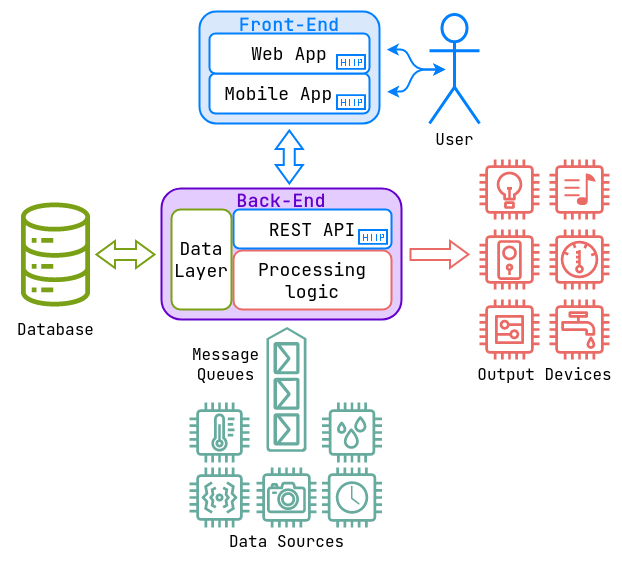

The diagram above was exported from draw.io. Its source (the exported page's mxGraphModel, read from the mxfile embedded in the PNG):
<mxGraphModel dx="851" dy="503" grid="1" gridSize="10" guides="1" tooltips="1" connect="1" arrows="1" fold="1" page="1" pageScale="1" pageWidth="850" pageHeight="1100" math="0" shadow="0">
  <root>
    <mxCell id="0" />
    <mxCell id="1" parent="0" />
    <mxCell id="4w2omp_RsOo7fkGFhtTQ-23" value="&lt;div style=&quot;font-size: 18px;&quot;&gt;&lt;font color=&quot;#6600cc&quot;&gt;&lt;b&gt;Back-End&lt;/b&gt;&lt;/font&gt;&lt;/div&gt;&lt;div style=&quot;font-size: 18px;&quot;&gt;&lt;font color=&quot;#6600cc&quot;&gt;&lt;br&gt;&lt;/font&gt;&lt;/div&gt;&lt;div style=&quot;font-size: 18px;&quot;&gt;&lt;font color=&quot;#6600cc&quot;&gt;&lt;br&gt;&lt;/font&gt;&lt;/div&gt;&lt;div style=&quot;font-size: 18px;&quot;&gt;&lt;font color=&quot;#6600cc&quot;&gt;&lt;br&gt;&lt;/font&gt;&lt;/div&gt;&lt;div style=&quot;font-size: 18px;&quot;&gt;&lt;font color=&quot;#6600cc&quot;&gt;&lt;br&gt;&lt;/font&gt;&lt;/div&gt;&lt;div style=&quot;font-size: 18px;&quot;&gt;&lt;font color=&quot;#6600cc&quot;&gt;&lt;br style=&quot;font-size: 18px;&quot;&gt;&lt;/font&gt;&lt;/div&gt;" style="rounded=1;whiteSpace=wrap;html=1;fillColor=#E5CCFF;strokeColor=#6600CC;strokeWidth=2;labelBackgroundColor=none;fontStyle=0;fontSize=18;fontFamily=JetBrains Mono;fontSource=https%3A%2F%2Ffonts.googleapis.com%2Fcss%3Ffamily%3DJetBrains%2BMono;" vertex="1" parent="1">
      <mxGeometry x="222" y="289" width="240" height="131" as="geometry" />
    </mxCell>
    <mxCell id="4w2omp_RsOo7fkGFhtTQ-3" value="&lt;font color=&quot;#000000&quot;&gt;Processing logic&lt;/font&gt;" style="rounded=1;whiteSpace=wrap;html=1;fillColor=default;strokeColor=#EA6B66;strokeWidth=2;fontColor=#7AA116;labelBackgroundColor=none;fontStyle=0;fontSize=18;gradientColor=none;gradientDirection=radial;fontFamily=JetBrains Mono;fontSource=https%3A%2F%2Ffonts.googleapis.com%2Fcss%3Ffamily%3DJetBrains%2BMono;" vertex="1" parent="1">
      <mxGeometry x="294" y="351" width="158" height="59" as="geometry" />
    </mxCell>
    <mxCell id="4w2omp_RsOo7fkGFhtTQ-4" value="&lt;div style=&quot;font-size: 13px;&quot;&gt;&lt;font style=&quot;font-size: 16px;&quot;&gt;User&lt;/font&gt;&lt;/div&gt;" style="shape=umlActor;verticalLabelPosition=bottom;verticalAlign=top;html=1;outlineConnect=0;strokeColor=#007FFF;strokeWidth=3;fontFamily=JetBrains Mono;fontSource=https%3A%2F%2Ffonts.googleapis.com%2Fcss%3Ffamily%3DJetBrains%2BMono;" vertex="1" parent="1">
      <mxGeometry x="490" y="115" width="50" height="109" as="geometry" />
    </mxCell>
    <mxCell id="4w2omp_RsOo7fkGFhtTQ-5" value="" style="sketch=0;outlineConnect=0;fontColor=#232F3E;gradientColor=none;fillColor=#67AB9F;strokeColor=none;dashed=0;verticalLabelPosition=bottom;verticalAlign=top;align=center;html=1;fontSize=12;fontStyle=0;aspect=fixed;pointerEvents=1;shape=mxgraph.aws4.iot_thing_humidity_sensor;fontFamily=JetBrains Mono;fontSource=https%3A%2F%2Ffonts.googleapis.com%2Fcss%3Ffamily%3DJetBrains%2BMono;" vertex="1" parent="1">
      <mxGeometry x="382.5" y="503" width="60" height="60" as="geometry" />
    </mxCell>
    <mxCell id="4w2omp_RsOo7fkGFhtTQ-6" value="" style="sketch=0;outlineConnect=0;fontColor=#232F3E;gradientColor=none;fillColor=#67AB9F;strokeColor=none;dashed=0;verticalLabelPosition=bottom;verticalAlign=top;align=center;html=1;fontSize=12;fontStyle=0;aspect=fixed;pointerEvents=1;shape=mxgraph.aws4.iot_thing_temperature_sensor;fontFamily=JetBrains Mono;fontSource=https%3A%2F%2Ffonts.googleapis.com%2Fcss%3Ffamily%3DJetBrains%2BMono;" vertex="1" parent="1">
      <mxGeometry x="250" y="503" width="60" height="60" as="geometry" />
    </mxCell>
    <mxCell id="4w2omp_RsOo7fkGFhtTQ-7" value="" style="sketch=0;outlineConnect=0;fontColor=#232F3E;gradientColor=none;fillColor=#67AB9F;strokeColor=none;dashed=0;verticalLabelPosition=bottom;verticalAlign=top;align=center;html=1;fontSize=12;fontStyle=0;aspect=fixed;pointerEvents=1;shape=mxgraph.aws4.iot_thing_vibration_sensor;fontFamily=JetBrains Mono;fontSource=https%3A%2F%2Ffonts.googleapis.com%2Fcss%3Ffamily%3DJetBrains%2BMono;" vertex="1" parent="1">
      <mxGeometry x="250" y="568" width="60" height="60" as="geometry" />
    </mxCell>
    <mxCell id="4w2omp_RsOo7fkGFhtTQ-10" value="" style="sketch=0;outlineConnect=0;fontColor=#232F3E;gradientColor=none;fillColor=#67AB9F;strokeColor=none;dashed=0;verticalLabelPosition=bottom;verticalAlign=top;align=center;html=1;fontSize=12;fontStyle=0;aspect=fixed;pointerEvents=1;shape=mxgraph.aws4.camera;fontFamily=JetBrains Mono;fontSource=https%3A%2F%2Ffonts.googleapis.com%2Fcss%3Ffamily%3DJetBrains%2BMono;" vertex="1" parent="1">
      <mxGeometry x="317" y="568" width="60" height="60" as="geometry" />
    </mxCell>
    <mxCell id="4w2omp_RsOo7fkGFhtTQ-11" value="" style="sketch=0;outlineConnect=0;fontColor=#232F3E;gradientColor=none;fillColor=#EA6B66;strokeColor=none;dashed=0;verticalLabelPosition=bottom;verticalAlign=top;align=center;html=1;fontSize=12;fontStyle=0;aspect=fixed;pointerEvents=1;shape=mxgraph.aws4.door_lock;fontFamily=JetBrains Mono;fontSource=https%3A%2F%2Ffonts.googleapis.com%2Fcss%3Ffamily%3DJetBrains%2BMono;" vertex="1" parent="1">
      <mxGeometry x="540" y="330" width="60" height="60" as="geometry" />
    </mxCell>
    <mxCell id="4w2omp_RsOo7fkGFhtTQ-12" value="" style="sketch=0;outlineConnect=0;fontColor=#232F3E;gradientColor=none;fillColor=#EA6B66;strokeColor=none;dashed=0;verticalLabelPosition=bottom;verticalAlign=top;align=center;html=1;fontSize=12;fontStyle=0;aspect=fixed;pointerEvents=1;shape=mxgraph.aws4.lightbulb;fontFamily=JetBrains Mono;fontSource=https%3A%2F%2Ffonts.googleapis.com%2Fcss%3Ffamily%3DJetBrains%2BMono;" vertex="1" parent="1">
      <mxGeometry x="540" y="260" width="60" height="60" as="geometry" />
    </mxCell>
    <mxCell id="4w2omp_RsOo7fkGFhtTQ-13" value="" style="sketch=0;outlineConnect=0;fontColor=#232F3E;gradientColor=none;fillColor=#EA6B66;strokeColor=none;dashed=0;verticalLabelPosition=bottom;verticalAlign=top;align=center;html=1;fontSize=12;fontStyle=0;aspect=fixed;pointerEvents=1;shape=mxgraph.aws4.thermostat;fontFamily=JetBrains Mono;fontSource=https%3A%2F%2Ffonts.googleapis.com%2Fcss%3Ffamily%3DJetBrains%2BMono;" vertex="1" parent="1">
      <mxGeometry x="610" y="330" width="60" height="60" as="geometry" />
    </mxCell>
    <mxCell id="4w2omp_RsOo7fkGFhtTQ-14" value="" style="sketch=0;outlineConnect=0;fontColor=#232F3E;gradientColor=none;fillColor=#EA6B66;strokeColor=none;dashed=0;verticalLabelPosition=bottom;verticalAlign=top;align=center;html=1;fontSize=12;fontStyle=0;aspect=fixed;pointerEvents=1;shape=mxgraph.aws4.utility;fontFamily=JetBrains Mono;fontSource=https%3A%2F%2Ffonts.googleapis.com%2Fcss%3Ffamily%3DJetBrains%2BMono;" vertex="1" parent="1">
      <mxGeometry x="610" y="400" width="60" height="60" as="geometry" />
    </mxCell>
    <mxCell id="4w2omp_RsOo7fkGFhtTQ-15" value="" style="sketch=0;outlineConnect=0;fontColor=#232F3E;gradientColor=none;fillColor=#EA6B66;strokeColor=none;dashed=0;verticalLabelPosition=bottom;verticalAlign=top;align=center;html=1;fontSize=12;fontStyle=0;aspect=fixed;pointerEvents=1;shape=mxgraph.aws4.generic;fontFamily=JetBrains Mono;fontSource=https%3A%2F%2Ffonts.googleapis.com%2Fcss%3Ffamily%3DJetBrains%2BMono;" vertex="1" parent="1">
      <mxGeometry x="540" y="400" width="60" height="60" as="geometry" />
    </mxCell>
    <mxCell id="4w2omp_RsOo7fkGFhtTQ-16" value="" style="sketch=0;outlineConnect=0;fontColor=#232F3E;gradientColor=none;fillColor=#7AA116;strokeColor=none;dashed=0;verticalLabelPosition=bottom;verticalAlign=top;align=center;html=1;fontSize=12;fontStyle=0;aspect=fixed;pointerEvents=1;shape=mxgraph.aws4.iot_analytics_data_store;fontFamily=JetBrains Mono;fontSource=https%3A%2F%2Ffonts.googleapis.com%2Fcss%3Ffamily%3DJetBrains%2BMono;" vertex="1" parent="1">
      <mxGeometry x="80" y="303" width="72" height="104" as="geometry" />
    </mxCell>
    <mxCell id="4w2omp_RsOo7fkGFhtTQ-19" value="" style="verticalLabelPosition=bottom;html=1;verticalAlign=top;align=center;strokeColor=none;fillColor=#67AB9F;shape=mxgraph.azure.queue_generic;pointerEvents=1;rotation=-90;fontFamily=JetBrains Mono;fontSource=https%3A%2F%2Ffonts.googleapis.com%2Fcss%3Ffamily%3DJetBrains%2BMono;" vertex="1" parent="1">
      <mxGeometry x="284.5" y="470" width="125" height="40" as="geometry" />
    </mxCell>
    <mxCell id="4w2omp_RsOo7fkGFhtTQ-24" value="&lt;div style=&quot;font-size: 16px;&quot;&gt;&lt;font style=&quot;font-size: 16px;&quot;&gt;Message&lt;/font&gt;&lt;/div&gt;&lt;div style=&quot;font-size: 16px;&quot;&gt;&lt;font style=&quot;font-size: 16px;&quot;&gt;Queues&lt;/font&gt;&lt;/div&gt;" style="text;html=1;align=center;verticalAlign=middle;resizable=0;points=[];autosize=1;strokeColor=none;fillColor=none;fontFamily=JetBrains Mono;fontSource=https%3A%2F%2Ffonts.googleapis.com%2Fcss%3Ffamily%3DJetBrains%2BMono;" vertex="1" parent="1">
      <mxGeometry x="246" y="440" width="80" height="50" as="geometry" />
    </mxCell>
    <mxCell id="4w2omp_RsOo7fkGFhtTQ-26" value="&lt;div style=&quot;font-size: 16px;&quot;&gt;Data Sources&lt;br style=&quot;font-size: 16px;&quot;&gt;&lt;/div&gt;" style="text;html=1;align=center;verticalAlign=middle;resizable=0;points=[];autosize=1;strokeColor=none;fillColor=none;fontSize=16;fontFamily=JetBrains Mono;fontSource=https%3A%2F%2Ffonts.googleapis.com%2Fcss%3Ffamily%3DJetBrains%2BMono;" vertex="1" parent="1">
      <mxGeometry x="287" y="627" width="120" height="30" as="geometry" />
    </mxCell>
    <mxCell id="4w2omp_RsOo7fkGFhtTQ-27" value="&lt;font color=&quot;#000000&quot;&gt;REST API&lt;/font&gt;" style="rounded=1;whiteSpace=wrap;html=1;fillColor=default;strokeColor=#007FFF;strokeWidth=2;fontColor=#7AA116;labelBackgroundColor=none;fontStyle=0;fontSize=18;fontFamily=JetBrains Mono;fontSource=https%3A%2F%2Ffonts.googleapis.com%2Fcss%3Ffamily%3DJetBrains%2BMono;" vertex="1" parent="1">
      <mxGeometry x="294" y="310" width="158" height="39" as="geometry" />
    </mxCell>
    <mxCell id="4w2omp_RsOo7fkGFhtTQ-28" value="&lt;div&gt;&lt;font color=&quot;#000000&quot;&gt;Data&lt;/font&gt;&lt;/div&gt;&lt;div&gt;&lt;font color=&quot;#000000&quot;&gt;Layer&lt;/font&gt;&lt;/div&gt;" style="rounded=1;whiteSpace=wrap;html=1;fillColor=default;strokeColor=#7aa116;strokeWidth=2;fontColor=#7AA116;labelBackgroundColor=none;fontStyle=0;fontSize=18;fontFamily=JetBrains Mono;fontSource=https%3A%2F%2Ffonts.googleapis.com%2Fcss%3Ffamily%3DJetBrains%2BMono;" vertex="1" parent="1">
      <mxGeometry x="232" y="310" width="60" height="100" as="geometry" />
    </mxCell>
    <mxCell id="4w2omp_RsOo7fkGFhtTQ-29" value="" style="shape=flexArrow;endArrow=classic;startArrow=classic;html=1;rounded=0;fontColor=#7AA116;strokeColor=#7AA116;strokeWidth=2;startWidth=13.88888888888889;startSize=5.481111111111111;endWidth=13.88888888888889;endSize=5.481111111111111;fontFamily=JetBrains Mono;fontSource=https%3A%2F%2Ffonts.googleapis.com%2Fcss%3Ffamily%3DJetBrains%2BMono;" edge="1" parent="1">
      <mxGeometry width="100" height="100" relative="1" as="geometry">
        <mxPoint x="156" y="355" as="sourcePoint" />
        <mxPoint x="216" y="355" as="targetPoint" />
      </mxGeometry>
    </mxCell>
    <mxCell id="4w2omp_RsOo7fkGFhtTQ-33" value="Output Devices" style="text;html=1;align=center;verticalAlign=middle;resizable=0;points=[];autosize=1;strokeColor=none;fillColor=none;fontSize=16;fontFamily=JetBrains Mono;fontSource=https%3A%2F%2Ffonts.googleapis.com%2Fcss%3Ffamily%3DJetBrains%2BMono;" vertex="1" parent="1">
      <mxGeometry x="540" y="460" width="130" height="30" as="geometry" />
    </mxCell>
    <mxCell id="4w2omp_RsOo7fkGFhtTQ-34" value="" style="sketch=0;outlineConnect=0;fontColor=#232F3E;gradientColor=none;fillColor=#EA6B66;strokeColor=none;dashed=0;verticalLabelPosition=bottom;verticalAlign=top;align=center;html=1;fontSize=12;fontStyle=0;aspect=fixed;pointerEvents=1;shape=mxgraph.aws4.lightbulb;fontFamily=JetBrains Mono;fontSource=https%3A%2F%2Ffonts.googleapis.com%2Fcss%3Ffamily%3DJetBrains%2BMono;" vertex="1" parent="1">
      <mxGeometry x="610" y="260" width="60" height="60" as="geometry" />
    </mxCell>
    <mxCell id="4w2omp_RsOo7fkGFhtTQ-35" value="" style="whiteSpace=wrap;html=1;strokeColor=none;fillColor=#FFFFFF;fontFamily=JetBrains Mono;fontSource=https%3A%2F%2Ffonts.googleapis.com%2Fcss%3Ffamily%3DJetBrains%2BMono;" vertex="1" parent="1">
      <mxGeometry x="620" y="270" width="40" height="40" as="geometry" />
    </mxCell>
    <mxCell id="4w2omp_RsOo7fkGFhtTQ-39" value="" style="html=1;verticalLabelPosition=bottom;align=center;labelBackgroundColor=#ffffff;verticalAlign=top;strokeWidth=2;strokeColor=#EA6B66;shadow=0;dashed=0;shape=mxgraph.ios7.icons.note;pointerEvents=1;fillColor=#EA6B66;fontFamily=JetBrains Mono;fontSource=https%3A%2F%2Ffonts.googleapis.com%2Fcss%3Ffamily%3DJetBrains%2BMono;" vertex="1" parent="1">
      <mxGeometry x="625" y="275" width="29.7" height="29.7" as="geometry" />
    </mxCell>
    <mxCell id="4w2omp_RsOo7fkGFhtTQ-40" value="" style="shape=flexArrow;endArrow=classic;startArrow=none;html=1;rounded=0;fontColor=#7AA116;strokeColor=#EA6B66;strokeWidth=2;startWidth=13.88888888888889;startSize=5.481111111111111;endWidth=13.88888888888889;endSize=5.481111111111111;startFill=0;fontFamily=JetBrains Mono;fontSource=https%3A%2F%2Ffonts.googleapis.com%2Fcss%3Ffamily%3DJetBrains%2BMono;" edge="1" parent="1">
      <mxGeometry width="100" height="100" relative="1" as="geometry">
        <mxPoint x="470" y="354.89" as="sourcePoint" />
        <mxPoint x="530" y="354.89" as="targetPoint" />
      </mxGeometry>
    </mxCell>
    <mxCell id="4w2omp_RsOo7fkGFhtTQ-42" value="&lt;div style=&quot;font-size: 18px;&quot;&gt;&lt;font color=&quot;#007fff&quot;&gt;&lt;b&gt;Front-End&lt;/b&gt;&lt;/font&gt;&lt;/div&gt;&lt;div style=&quot;font-size: 18px;&quot;&gt;&lt;font color=&quot;#007fff&quot;&gt;&lt;br&gt;&lt;/font&gt;&lt;/div&gt;&lt;div style=&quot;font-size: 18px;&quot;&gt;&lt;font color=&quot;#007fff&quot;&gt;&lt;br&gt;&lt;/font&gt;&lt;/div&gt;&lt;div style=&quot;font-size: 18px;&quot;&gt;&lt;font color=&quot;#007fff&quot;&gt;&lt;br&gt;&lt;/font&gt;&lt;/div&gt;&lt;div style=&quot;font-size: 18px;&quot;&gt;&lt;font color=&quot;#007fff&quot;&gt;&lt;br&gt;&lt;/font&gt;&lt;/div&gt;" style="rounded=1;whiteSpace=wrap;html=1;fillColor=#dae8fc;strokeColor=#007FFF;strokeWidth=2;labelBackgroundColor=none;fontStyle=0;fontSize=18;fontFamily=JetBrains Mono;fontSource=https%3A%2F%2Ffonts.googleapis.com%2Fcss%3Ffamily%3DJetBrains%2BMono;" vertex="1" parent="1">
      <mxGeometry x="260" y="112" width="180" height="112" as="geometry" />
    </mxCell>
    <mxCell id="4w2omp_RsOo7fkGFhtTQ-43" value="&lt;font color=&quot;#000000&quot;&gt;Mobile App&lt;/font&gt;&amp;nbsp;&amp;nbsp; " style="rounded=1;whiteSpace=wrap;html=1;fillColor=default;strokeColor=#007FFF;strokeWidth=2;fontColor=#7AA116;labelBackgroundColor=none;fontStyle=0;fontSize=18;fontFamily=JetBrains Mono;fontSource=https%3A%2F%2Ffonts.googleapis.com%2Fcss%3Ffamily%3DJetBrains%2BMono;" vertex="1" parent="1">
      <mxGeometry x="270" y="174" width="160" height="40" as="geometry" />
    </mxCell>
    <mxCell id="4w2omp_RsOo7fkGFhtTQ-44" value="&lt;font color=&quot;#000000&quot;&gt;Web App&lt;/font&gt;" style="rounded=1;whiteSpace=wrap;html=1;fillColor=default;strokeColor=#007FFF;strokeWidth=2;fontColor=#7AA116;labelBackgroundColor=none;fontStyle=0;fontSize=18;fontFamily=JetBrains Mono;fontSource=https%3A%2F%2Ffonts.googleapis.com%2Fcss%3Ffamily%3DJetBrains%2BMono;" vertex="1" parent="1">
      <mxGeometry x="270" y="134" width="160" height="40" as="geometry" />
    </mxCell>
    <mxCell id="4w2omp_RsOo7fkGFhtTQ-46" value="" style="shape=flexArrow;endArrow=classic;startArrow=classic;html=1;rounded=0;fontColor=#7AA116;strokeColor=#007FFF;strokeWidth=2;startWidth=13.88888888888889;startSize=5.481111111111111;endWidth=13.88888888888889;endSize=5.481111111111111;fontFamily=JetBrains Mono;fontSource=https%3A%2F%2Ffonts.googleapis.com%2Fcss%3Ffamily%3DJetBrains%2BMono;" edge="1" parent="1">
      <mxGeometry width="100" height="100" relative="1" as="geometry">
        <mxPoint x="349.81" y="285" as="sourcePoint" />
        <mxPoint x="349.81" y="230" as="targetPoint" />
      </mxGeometry>
    </mxCell>
    <mxCell id="4w2omp_RsOo7fkGFhtTQ-56" value="" style="shape=image;verticalLabelPosition=bottom;labelBackgroundColor=default;verticalAlign=top;aspect=fixed;imageAspect=0;image=data:image/png,(base64 omitted: 11756 chars);fontFamily=JetBrains Mono;fontSource=https%3A%2F%2Ffonts.googleapis.com%2Fcss%3Ffamily%3DJetBrains%2BMono;" vertex="1" parent="1">
      <mxGeometry x="419" y="330" width="30" height="15.7" as="geometry" />
    </mxCell>
    <mxCell id="4w2omp_RsOo7fkGFhtTQ-57" value="" style="shape=image;verticalLabelPosition=bottom;labelBackgroundColor=default;verticalAlign=top;aspect=fixed;imageAspect=0;image=data:image/png,(base64 omitted: 11756 chars);fontFamily=JetBrains Mono;fontSource=https%3A%2F%2Ffonts.googleapis.com%2Fcss%3Ffamily%3DJetBrains%2BMono;" vertex="1" parent="1">
      <mxGeometry x="397" y="195.3" width="30" height="15.7" as="geometry" />
    </mxCell>
    <mxCell id="4w2omp_RsOo7fkGFhtTQ-58" value="" style="shape=image;verticalLabelPosition=bottom;labelBackgroundColor=default;verticalAlign=top;aspect=fixed;imageAspect=0;image=data:image/png,(base64 omitted: 11756 chars);fontFamily=JetBrains Mono;fontSource=https%3A%2F%2Ffonts.googleapis.com%2Fcss%3Ffamily%3DJetBrains%2BMono;" vertex="1" parent="1">
      <mxGeometry x="397" y="155" width="30" height="15.7" as="geometry" />
    </mxCell>
    <mxCell id="4w2omp_RsOo7fkGFhtTQ-59" value="&lt;font style=&quot;font-size: 16px;&quot;&gt;Database&lt;/font&gt;" style="text;html=1;align=center;verticalAlign=middle;resizable=0;points=[];autosize=1;strokeColor=none;fillColor=none;fontFamily=JetBrains Mono;fontSource=https%3A%2F%2Ffonts.googleapis.com%2Fcss%3Ffamily%3DJetBrains%2BMono;" vertex="1" parent="1">
      <mxGeometry x="71" y="415" width="90" height="30" as="geometry" />
    </mxCell>
    <mxCell id="4w2omp_RsOo7fkGFhtTQ-31" value="" style="sketch=0;outlineConnect=0;fontColor=#232F3E;gradientColor=none;fillColor=#67AB9F;strokeColor=none;dashed=0;verticalLabelPosition=bottom;verticalAlign=top;align=center;html=1;fontSize=12;fontStyle=0;aspect=fixed;pointerEvents=1;shape=mxgraph.aws4.camera;fontFamily=JetBrains Mono;fontSource=https%3A%2F%2Ffonts.googleapis.com%2Fcss%3Ffamily%3DJetBrains%2BMono;" vertex="1" parent="1">
      <mxGeometry x="382.5" y="568" width="60" height="60" as="geometry" />
    </mxCell>
    <mxCell id="4w2omp_RsOo7fkGFhtTQ-32" value="" style="whiteSpace=wrap;html=1;strokeColor=none;fontFamily=JetBrains Mono;fontSource=https%3A%2F%2Ffonts.googleapis.com%2Fcss%3Ffamily%3DJetBrains%2BMono;" vertex="1" parent="1">
      <mxGeometry x="392.5" y="578" width="40" height="40" as="geometry" />
    </mxCell>
    <mxCell id="4w2omp_RsOo7fkGFhtTQ-30" value="" style="sketch=0;pointerEvents=1;shadow=0;dashed=0;html=1;strokeColor=none;fillColor=#67AB9F;labelPosition=center;verticalLabelPosition=bottom;verticalAlign=top;outlineConnect=0;align=center;shape=mxgraph.office.concepts.clock;direction=east;fontFamily=JetBrains Mono;fontSource=https%3A%2F%2Ffonts.googleapis.com%2Fcss%3Ffamily%3DJetBrains%2BMono;" vertex="1" parent="1">
      <mxGeometry x="396.25" y="581.75" width="32.5" height="32.5" as="geometry" />
    </mxCell>
    <mxCell id="4w2omp_RsOo7fkGFhtTQ-67" value="" style="endArrow=classic;html=1;rounded=1;entryX=1.009;entryY=0.717;entryDx=0;entryDy=0;entryPerimeter=0;strokeWidth=2;startArrow=classic;startFill=1;strokeColor=#007FFF;" edge="1" parent="1">
      <mxGeometry width="50" height="50" relative="1" as="geometry">
        <mxPoint x="506" y="170" as="sourcePoint" />
        <mxPoint x="447.6199999999999" y="192.30399999999997" as="targetPoint" />
        <Array as="points">
          <mxPoint x="476" y="170" />
          <mxPoint x="466" y="192" />
        </Array>
      </mxGeometry>
    </mxCell>
    <mxCell id="4w2omp_RsOo7fkGFhtTQ-68" value="" style="endArrow=classic;html=1;entryX=1.007;entryY=0.341;entryDx=0;entryDy=0;entryPerimeter=0;startArrow=classic;startFill=1;strokeColor=#007FFF;rounded=1;strokeWidth=2;" edge="1" parent="1">
      <mxGeometry width="50" height="50" relative="1" as="geometry">
        <mxPoint x="506" y="170" as="sourcePoint" />
        <mxPoint x="447.26" y="150.1919999999999" as="targetPoint" />
        <Array as="points">
          <mxPoint x="476" y="170" />
          <mxPoint x="466" y="150" />
        </Array>
      </mxGeometry>
    </mxCell>
  </root>
</mxGraphModel>